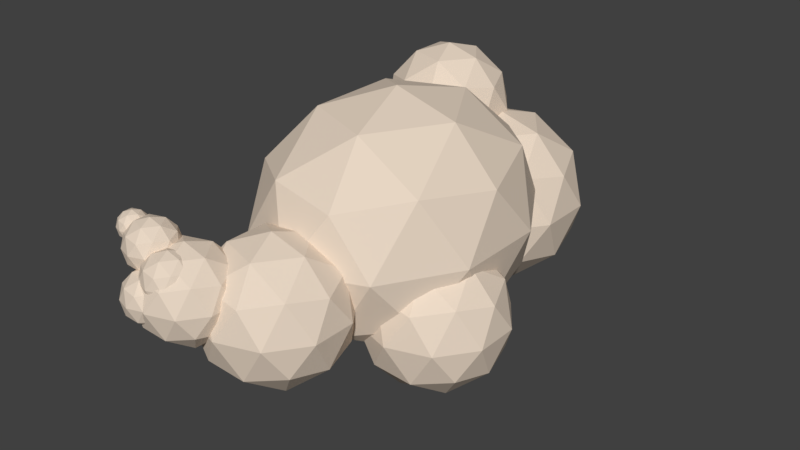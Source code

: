 # Source: BubbleClouds3.blend  (saved by Blender 2.79.0; exported with 4.5.12 LTS)
import bpy
from mathutils import Matrix  # noqa: F401  (used for matrix-valued properties, if any)

bpy.ops.wm.read_factory_settings(use_empty=True)
scene = bpy.context.scene
scene.name = 'Scene'

# ---- collections
col_collection_1 = bpy.data.collections.new('Collection 1'); scene.collection.children.link(col_collection_1)

# ---- materials (node trees are filled in below, after node groups)
mat_material_002 = bpy.data.materials.new('Material.002')
mat_material_002.alpha_threshold = 0.0
mat_material_002.roughness = 0.5

# ---- material node trees
mat_material_002.use_nodes = True; mat_material_002.node_tree.nodes.clear()
_N = mat_material_002.node_tree.nodes; _L = mat_material_002.node_tree.links
n0 = _N.new('ShaderNodeOutputMaterial'); n0.name = 'Material Output'; n0.location = (300, 300)
n1 = _N.new('ShaderNodeBsdfDiffuse'); n1.name = 'Diffuse BSDF'; n1.location = (10, 300)
n1.inputs[0].default_value = (0.8, 0.6705, 0.5468, 1.0)
_L.new(n1.outputs[0], n0.inputs[0])
n0.is_active_output = True

# ---- world
world_world = bpy.data.worlds.new('World'); scene.world = world_world
world_world.color = (0.05088, 0.05088, 0.05088)
world_world.use_sun_shadow = False
world_world.sun_shadow_jitter_overblur = 0.0
world_world.cycles.sampling_method = 'MANUAL'

# ---- meshes
me_icosphere = bpy.data.meshes.new('Icosphere')
me_icosphere.from_pydata([(0.0, 0.0, -1.732), (1.253, -1.1, -0.7745), (-0.4787, -1.781, -0.7745), (-1.549, 0.0, -0.7745), (-0.4787, 1.781, -0.7745), (1.253, 1.1, -0.7745), (0.4787, -1.781, 0.7745), (-1.253, -1.1, 0.7745), (-1.253, 1.1, 0.7745), (0.4787, 1.781, 0.7745), (1.549, 0.0, 0.7745), (0.0, 0.0, 1.732), (-0.2814, -1.047, -1.473), (0.7366, -0.6468, -1.473), (0.4553, -1.693, -0.9105), (1.473, 0.0, -0.9105), (0.7366, 0.6468, -1.473), (-0.9105, 0.0, -1.473), (-1.192, -1.047, -0.9105), (-0.2814, 1.047, -1.473), (-1.192, 1.047, -0.9105), (0.4553, 1.693, -0.9105), (1.647, -0.6468, 0.0), (1.647, 0.6468, 0.0), (0.0, -2.093, 0.0), (1.018, -1.693, 0.0), (-1.647, -0.6468, 0.0), (-1.018, -1.693, 0.0), (-1.018, 1.693, 0.0), (-1.647, 0.6468, 0.0), (1.018, 1.693, 0.0), (0.0, 2.093, 0.0), (1.192, -1.047, 0.9105), (-0.4553, -1.693, 0.9105), (-1.473, 0.0, 0.9105), (-0.4553, 1.693, 0.9105), (1.192, 1.047, 0.9105), (0.2814, -1.047, 1.473), (0.9105, 0.0, 1.473), (-0.7366, -0.6468, 1.473), (-0.7366, 0.6468, 1.473), (0.2814, 1.047, 1.473)], [], [(0, 13, 12), (1, 13, 15), (0, 12, 17), (0, 17, 19), (0, 19, 16), (1, 15, 22), (2, 14, 24), (3, 18, 26), (4, 20, 28), (5, 21, 30), (1, 22, 25), (2, 24, 27), (3, 26, 29), (4, 28, 31), (5, 30, 23), (6, 32, 37), (7, 33, 39), (8, 34, 40), (9, 35, 41), (10, 36, 38), (38, 41, 11), (38, 36, 41), (36, 9, 41), (41, 40, 11), (41, 35, 40), (35, 8, 40), (40, 39, 11), (40, 34, 39), (34, 7, 39), (39, 37, 11), (39, 33, 37), (33, 6, 37), (37, 38, 11), (37, 32, 38), (32, 10, 38), (23, 36, 10), (23, 30, 36), (30, 9, 36), (31, 35, 9), (31, 28, 35), (28, 8, 35), (29, 34, 8), (29, 26, 34), (26, 7, 34), (27, 33, 7), (27, 24, 33), (24, 6, 33), (25, 32, 6), (25, 22, 32), (22, 10, 32), (30, 31, 9), (30, 21, 31), (21, 4, 31), (28, 29, 8), (28, 20, 29), (20, 3, 29), (26, 27, 7), (26, 18, 27), (18, 2, 27), (24, 25, 6), (24, 14, 25), (14, 1, 25), (22, 23, 10), (22, 15, 23), (15, 5, 23), (16, 21, 5), (16, 19, 21), (19, 4, 21), (19, 20, 4), (19, 17, 20), (17, 3, 20), (17, 18, 3), (17, 12, 18), (12, 2, 18), (15, 16, 5), (15, 13, 16), (13, 0, 16), (12, 14, 2), (12, 13, 14), (13, 1, 14)])
me_icosphere.materials.append(mat_material_002)
me_icosphere.use_remesh_preserve_volume = False
me_icosphere.use_remesh_preserve_attributes = False
me_icosphere.use_mirror_vertex_groups = False
me_icosphere.update()
me_icosphere_009 = bpy.data.meshes.new('Icosphere.009')
me_icosphere_009.from_pydata([(0.0, 0.0, -0.8743), (0.6326, -0.4596, -0.391), (-0.2416, -0.7437, -0.391), (-0.782, 0.0, -0.391), (-0.2416, 0.7437, -0.391), (0.6326, 0.4596, -0.391), (0.2416, -0.7437, 0.391), (-0.6326, -0.4596, 0.391), (-0.6326, 0.4596, 0.391), (0.2416, 0.7437, 0.391), (0.782, 0.0, 0.391), (0.0, 0.0, 0.8743), (-0.142, -0.4371, -0.7437), (0.3719, -0.2702, -0.7437), (0.2298, -0.7073, -0.4596), (0.7437, 0.0, -0.4596), (0.3719, 0.2702, -0.7437), (-0.4596, 0.0, -0.7437), (-0.6017, -0.4371, -0.4596), (-0.142, 0.4371, -0.7437), (-0.6017, 0.4371, -0.4596), (0.2298, 0.7073, -0.4596), (0.8315, -0.2702, 0.0), (0.8315, 0.2702, 0.0), (0.0, -0.8743, 0.0), (0.5139, -0.7073, 0.0), (-0.8315, -0.2702, 0.0), (-0.5139, -0.7073, 0.0), (-0.5139, 0.7073, 0.0), (-0.8315, 0.2702, 0.0), (0.5139, 0.7073, 0.0), (0.0, 0.8743, 0.0), (0.6017, -0.4371, 0.4596), (-0.2298, -0.7073, 0.4596), (-0.7437, 0.0, 0.4596), (-0.2298, 0.7073, 0.4596), (0.6017, 0.4371, 0.4596), (0.142, -0.4371, 0.7437), (0.4596, 0.0, 0.7437), (-0.3719, -0.2702, 0.7437), (-0.3719, 0.2702, 0.7437), (0.142, 0.4371, 0.7437)], [], [(0, 13, 12), (1, 13, 15), (0, 12, 17), (0, 17, 19), (0, 19, 16), (1, 15, 22), (2, 14, 24), (3, 18, 26), (4, 20, 28), (5, 21, 30), (1, 22, 25), (2, 24, 27), (3, 26, 29), (4, 28, 31), (5, 30, 23), (6, 32, 37), (7, 33, 39), (8, 34, 40), (9, 35, 41), (10, 36, 38), (38, 41, 11), (38, 36, 41), (36, 9, 41), (41, 40, 11), (41, 35, 40), (35, 8, 40), (40, 39, 11), (40, 34, 39), (34, 7, 39), (39, 37, 11), (39, 33, 37), (33, 6, 37), (37, 38, 11), (37, 32, 38), (32, 10, 38), (23, 36, 10), (23, 30, 36), (30, 9, 36), (31, 35, 9), (31, 28, 35), (28, 8, 35), (29, 34, 8), (29, 26, 34), (26, 7, 34), (27, 33, 7), (27, 24, 33), (24, 6, 33), (25, 32, 6), (25, 22, 32), (22, 10, 32), (30, 31, 9), (30, 21, 31), (21, 4, 31), (28, 29, 8), (28, 20, 29), (20, 3, 29), (26, 27, 7), (26, 18, 27), (18, 2, 27), (24, 25, 6), (24, 14, 25), (14, 1, 25), (22, 23, 10), (22, 15, 23), (15, 5, 23), (16, 21, 5), (16, 19, 21), (19, 4, 21), (19, 20, 4), (19, 17, 20), (17, 3, 20), (17, 18, 3), (17, 12, 18), (12, 2, 18), (15, 16, 5), (15, 13, 16), (13, 0, 16), (12, 14, 2), (12, 13, 14), (13, 1, 14)])
me_icosphere_009.materials.append(mat_material_002)
me_icosphere_009.use_remesh_preserve_volume = False
me_icosphere_009.use_remesh_preserve_attributes = False
me_icosphere_009.use_mirror_vertex_groups = False
me_icosphere_009.update()
me_icosphere_008 = bpy.data.meshes.new('Icosphere.008')
me_icosphere_008.from_pydata([(0.0, 0.0, -1.269), (0.9185, -0.6673, -0.5677), (-0.3508, -1.08, -0.5677), (-1.135, 0.0, -0.5677), (-0.3508, 1.08, -0.5677), (0.9185, 0.6673, -0.5677), (0.3508, -1.08, 0.5677), (-0.9185, -0.6673, 0.5677), (-0.9185, 0.6673, 0.5677), (0.3508, 1.08, 0.5677), (1.135, 0.0, 0.5677), (0.0, 0.0, 1.269), (-0.2062, -0.6347, -1.08), (0.5399, -0.3922, -1.08), (0.3337, -1.027, -0.6673), (1.08, 0.0, -0.6673), (0.5399, 0.3922, -1.08), (-0.6673, 0.0, -1.08), (-0.8735, -0.6347, -0.6673), (-0.2062, 0.6347, -1.08), (-0.8735, 0.6347, -0.6673), (0.3337, 1.027, -0.6673), (1.207, -0.3922, 0.0), (1.207, 0.3922, 0.0), (0.0, -1.269, 0.0), (0.7461, -1.027, 0.0), (-1.207, -0.3922, 0.0), (-0.7461, -1.027, 0.0), (-0.7461, 1.027, 0.0), (-1.207, 0.3922, 0.0), (0.7461, 1.027, 0.0), (0.0, 1.269, 0.0), (0.8735, -0.6347, 0.6673), (-0.3337, -1.027, 0.6673), (-1.08, 0.0, 0.6673), (-0.3337, 1.027, 0.6673), (0.8735, 0.6347, 0.6673), (0.2062, -0.6347, 1.08), (0.6673, 0.0, 1.08), (-0.5399, -0.3922, 1.08), (-0.5399, 0.3922, 1.08), (0.2062, 0.6347, 1.08)], [], [(0, 13, 12), (1, 13, 15), (0, 12, 17), (0, 17, 19), (0, 19, 16), (1, 15, 22), (2, 14, 24), (3, 18, 26), (4, 20, 28), (5, 21, 30), (1, 22, 25), (2, 24, 27), (3, 26, 29), (4, 28, 31), (5, 30, 23), (6, 32, 37), (7, 33, 39), (8, 34, 40), (9, 35, 41), (10, 36, 38), (38, 41, 11), (38, 36, 41), (36, 9, 41), (41, 40, 11), (41, 35, 40), (35, 8, 40), (40, 39, 11), (40, 34, 39), (34, 7, 39), (39, 37, 11), (39, 33, 37), (33, 6, 37), (37, 38, 11), (37, 32, 38), (32, 10, 38), (23, 36, 10), (23, 30, 36), (30, 9, 36), (31, 35, 9), (31, 28, 35), (28, 8, 35), (29, 34, 8), (29, 26, 34), (26, 7, 34), (27, 33, 7), (27, 24, 33), (24, 6, 33), (25, 32, 6), (25, 22, 32), (22, 10, 32), (30, 31, 9), (30, 21, 31), (21, 4, 31), (28, 29, 8), (28, 20, 29), (20, 3, 29), (26, 27, 7), (26, 18, 27), (18, 2, 27), (24, 25, 6), (24, 14, 25), (14, 1, 25), (22, 23, 10), (22, 15, 23), (15, 5, 23), (16, 21, 5), (16, 19, 21), (19, 4, 21), (19, 20, 4), (19, 17, 20), (17, 3, 20), (17, 18, 3), (17, 12, 18), (12, 2, 18), (15, 16, 5), (15, 13, 16), (13, 0, 16), (12, 14, 2), (12, 13, 14), (13, 1, 14)])
me_icosphere_008.materials.append(mat_material_002)
me_icosphere_008.use_remesh_preserve_volume = False
me_icosphere_008.use_remesh_preserve_attributes = False
me_icosphere_008.use_mirror_vertex_groups = False
me_icosphere_008.update()
me_icosphere_007 = bpy.data.meshes.new('Icosphere.007')
me_icosphere_007.from_pydata([(0.0, 0.0, -1.0), (0.7236, -0.5257, -0.4472), (-0.2764, -0.8506, -0.4472), (-0.8944, 0.0, -0.4472), (-0.2764, 0.8506, -0.4472), (0.7236, 0.5257, -0.4472), (0.2764, -0.8506, 0.4472), (-0.7236, -0.5257, 0.4472), (-0.7236, 0.5257, 0.4472), (0.2764, 0.8506, 0.4472), (0.8944, 0.0, 0.4472), (0.0, 0.0, 1.0), (-0.1625, -0.5, -0.8507), (0.4253, -0.309, -0.8507), (0.2629, -0.809, -0.5257), (0.8506, 0.0, -0.5257), (0.4253, 0.309, -0.8507), (-0.5257, 0.0, -0.8507), (-0.6882, -0.5, -0.5257), (-0.1625, 0.5, -0.8507), (-0.6882, 0.5, -0.5257), (0.2629, 0.809, -0.5257), (0.9511, -0.309, 0.0), (0.9511, 0.309, 0.0), (0.0, -1.0, 0.0), (0.5878, -0.809, 0.0), (-0.9511, -0.309, 0.0), (-0.5878, -0.809, 0.0), (-0.5878, 0.809, 0.0), (-0.9511, 0.309, 0.0), (0.5878, 0.809, 0.0), (0.0, 1.0, 0.0), (0.6882, -0.5, 0.5257), (-0.2629, -0.809, 0.5257), (-0.8506, 0.0, 0.5257), (-0.2629, 0.809, 0.5257), (0.6882, 0.5, 0.5257), (0.1625, -0.5, 0.8507), (0.5257, 0.0, 0.8507), (-0.4253, -0.309, 0.8507), (-0.4253, 0.309, 0.8507), (0.1625, 0.5, 0.8507)], [], [(0, 13, 12), (1, 13, 15), (0, 12, 17), (0, 17, 19), (0, 19, 16), (1, 15, 22), (2, 14, 24), (3, 18, 26), (4, 20, 28), (5, 21, 30), (1, 22, 25), (2, 24, 27), (3, 26, 29), (4, 28, 31), (5, 30, 23), (6, 32, 37), (7, 33, 39), (8, 34, 40), (9, 35, 41), (10, 36, 38), (38, 41, 11), (38, 36, 41), (36, 9, 41), (41, 40, 11), (41, 35, 40), (35, 8, 40), (40, 39, 11), (40, 34, 39), (34, 7, 39), (39, 37, 11), (39, 33, 37), (33, 6, 37), (37, 38, 11), (37, 32, 38), (32, 10, 38), (23, 36, 10), (23, 30, 36), (30, 9, 36), (31, 35, 9), (31, 28, 35), (28, 8, 35), (29, 34, 8), (29, 26, 34), (26, 7, 34), (27, 33, 7), (27, 24, 33), (24, 6, 33), (25, 32, 6), (25, 22, 32), (22, 10, 32), (30, 31, 9), (30, 21, 31), (21, 4, 31), (28, 29, 8), (28, 20, 29), (20, 3, 29), (26, 27, 7), (26, 18, 27), (18, 2, 27), (24, 25, 6), (24, 14, 25), (14, 1, 25), (22, 23, 10), (22, 15, 23), (15, 5, 23), (16, 21, 5), (16, 19, 21), (19, 4, 21), (19, 20, 4), (19, 17, 20), (17, 3, 20), (17, 18, 3), (17, 12, 18), (12, 2, 18), (15, 16, 5), (15, 13, 16), (13, 0, 16), (12, 14, 2), (12, 13, 14), (13, 1, 14)])
me_icosphere_007.materials.append(mat_material_002)
me_icosphere_007.use_remesh_preserve_volume = False
me_icosphere_007.use_remesh_preserve_attributes = False
me_icosphere_007.use_mirror_vertex_groups = False
me_icosphere_007.update()
me_icosphere_006 = bpy.data.meshes.new('Icosphere.006')
me_icosphere_006.from_pydata([(0.0, 0.0, -0.2014), (0.1457, -0.1059, -0.09006), (-0.05566, -0.1713, -0.09006), (-0.1801, 0.0, -0.09006), (-0.05566, 0.1713, -0.09006), (0.1457, 0.1059, -0.09006), (0.05566, -0.1713, 0.09006), (-0.1457, -0.1059, 0.09006), (-0.1457, 0.1059, 0.09006), (0.05566, 0.1713, 0.09006), (0.1801, 0.0, 0.09006), (0.0, 0.0, 0.2014), (-0.03271, -0.1007, -0.1713), (0.08565, -0.06223, -0.1713), (0.05294, -0.1629, -0.1059), (0.1713, 0.0, -0.1059), (0.08565, 0.06223, -0.1713), (-0.1059, 0.0, -0.1713), (-0.1386, -0.1007, -0.1059), (-0.03271, 0.1007, -0.1713), (-0.1386, 0.1007, -0.1059), (0.05294, 0.1629, -0.1059), (0.1915, -0.06223, 0.0), (0.1915, 0.06223, 0.0), (0.0, -0.2014, 0.0), (0.1184, -0.1629, 0.0), (-0.1915, -0.06223, 0.0), (-0.1184, -0.1629, 0.0), (-0.1184, 0.1629, 0.0), (-0.1915, 0.06223, 0.0), (0.1184, 0.1629, 0.0), (0.0, 0.2014, 0.0), (0.1386, -0.1007, 0.1059), (-0.05294, -0.1629, 0.1059), (-0.1713, 0.0, 0.1059), (-0.05294, 0.1629, 0.1059), (0.1386, 0.1007, 0.1059), (0.03271, -0.1007, 0.1713), (0.1059, 0.0, 0.1713), (-0.08565, -0.06223, 0.1713), (-0.08565, 0.06223, 0.1713), (0.03271, 0.1007, 0.1713)], [], [(0, 13, 12), (1, 13, 15), (0, 12, 17), (0, 17, 19), (0, 19, 16), (1, 15, 22), (2, 14, 24), (3, 18, 26), (4, 20, 28), (5, 21, 30), (1, 22, 25), (2, 24, 27), (3, 26, 29), (4, 28, 31), (5, 30, 23), (6, 32, 37), (7, 33, 39), (8, 34, 40), (9, 35, 41), (10, 36, 38), (38, 41, 11), (38, 36, 41), (36, 9, 41), (41, 40, 11), (41, 35, 40), (35, 8, 40), (40, 39, 11), (40, 34, 39), (34, 7, 39), (39, 37, 11), (39, 33, 37), (33, 6, 37), (37, 38, 11), (37, 32, 38), (32, 10, 38), (23, 36, 10), (23, 30, 36), (30, 9, 36), (31, 35, 9), (31, 28, 35), (28, 8, 35), (29, 34, 8), (29, 26, 34), (26, 7, 34), (27, 33, 7), (27, 24, 33), (24, 6, 33), (25, 32, 6), (25, 22, 32), (22, 10, 32), (30, 31, 9), (30, 21, 31), (21, 4, 31), (28, 29, 8), (28, 20, 29), (20, 3, 29), (26, 27, 7), (26, 18, 27), (18, 2, 27), (24, 25, 6), (24, 14, 25), (14, 1, 25), (22, 23, 10), (22, 15, 23), (15, 5, 23), (16, 21, 5), (16, 19, 21), (19, 4, 21), (19, 20, 4), (19, 17, 20), (17, 3, 20), (17, 18, 3), (17, 12, 18), (12, 2, 18), (15, 16, 5), (15, 13, 16), (13, 0, 16), (12, 14, 2), (12, 13, 14), (13, 1, 14)])
me_icosphere_006.materials.append(mat_material_002)
me_icosphere_006.use_remesh_preserve_volume = False
me_icosphere_006.use_remesh_preserve_attributes = False
me_icosphere_006.use_mirror_vertex_groups = False
me_icosphere_006.update()
me_icosphere_005 = bpy.data.meshes.new('Icosphere.005')
me_icosphere_005.from_pydata([(0.0, 0.0, -0.3579), (0.259, -0.1881, -0.16), (-0.09891, -0.3044, -0.16), (-0.3201, 0.0, -0.16), (-0.09891, 0.3044, -0.16), (0.259, 0.1881, -0.16), (0.09891, -0.3044, 0.16), (-0.259, -0.1881, 0.16), (-0.259, 0.1881, 0.16), (0.09891, 0.3044, 0.16), (0.3201, 0.0, 0.16), (0.0, 0.0, 0.3579), (-0.05814, -0.1789, -0.3044), (0.1522, -0.1106, -0.3044), (0.09407, -0.2895, -0.1881), (0.3044, 0.0, -0.1881), (0.1522, 0.1106, -0.3044), (-0.1881, 0.0, -0.3044), (-0.2463, -0.1789, -0.1881), (-0.05814, 0.1789, -0.3044), (-0.2463, 0.1789, -0.1881), (0.09407, 0.2895, -0.1881), (0.3403, -0.1106, 0.0), (0.3403, 0.1106, 0.0), (0.0, -0.3579, 0.0), (0.2103, -0.2895, 0.0), (-0.3403, -0.1106, 0.0), (-0.2103, -0.2895, 0.0), (-0.2103, 0.2895, 0.0), (-0.3403, 0.1106, 0.0), (0.2103, 0.2895, 0.0), (0.0, 0.3579, 0.0), (0.2463, -0.1789, 0.1881), (-0.09407, -0.2895, 0.1881), (-0.3044, 0.0, 0.1881), (-0.09407, 0.2895, 0.1881), (0.2463, 0.1789, 0.1881), (0.05814, -0.1789, 0.3044), (0.1881, 0.0, 0.3044), (-0.1522, -0.1106, 0.3044), (-0.1522, 0.1106, 0.3044), (0.05814, 0.1789, 0.3044)], [], [(0, 13, 12), (1, 13, 15), (0, 12, 17), (0, 17, 19), (0, 19, 16), (1, 15, 22), (2, 14, 24), (3, 18, 26), (4, 20, 28), (5, 21, 30), (1, 22, 25), (2, 24, 27), (3, 26, 29), (4, 28, 31), (5, 30, 23), (6, 32, 37), (7, 33, 39), (8, 34, 40), (9, 35, 41), (10, 36, 38), (38, 41, 11), (38, 36, 41), (36, 9, 41), (41, 40, 11), (41, 35, 40), (35, 8, 40), (40, 39, 11), (40, 34, 39), (34, 7, 39), (39, 37, 11), (39, 33, 37), (33, 6, 37), (37, 38, 11), (37, 32, 38), (32, 10, 38), (23, 36, 10), (23, 30, 36), (30, 9, 36), (31, 35, 9), (31, 28, 35), (28, 8, 35), (29, 34, 8), (29, 26, 34), (26, 7, 34), (27, 33, 7), (27, 24, 33), (24, 6, 33), (25, 32, 6), (25, 22, 32), (22, 10, 32), (30, 31, 9), (30, 21, 31), (21, 4, 31), (28, 29, 8), (28, 20, 29), (20, 3, 29), (26, 27, 7), (26, 18, 27), (18, 2, 27), (24, 25, 6), (24, 14, 25), (14, 1, 25), (22, 23, 10), (22, 15, 23), (15, 5, 23), (16, 21, 5), (16, 19, 21), (19, 4, 21), (19, 20, 4), (19, 17, 20), (17, 3, 20), (17, 18, 3), (17, 12, 18), (12, 2, 18), (15, 16, 5), (15, 13, 16), (13, 0, 16), (12, 14, 2), (12, 13, 14), (13, 1, 14)])
me_icosphere_005.materials.append(mat_material_002)
me_icosphere_005.use_remesh_preserve_volume = False
me_icosphere_005.use_remesh_preserve_attributes = False
me_icosphere_005.use_mirror_vertex_groups = False
me_icosphere_005.update()
me_icosphere_004 = bpy.data.meshes.new('Icosphere.004')
me_icosphere_004.from_pydata([(0.0, 0.0, -0.3579), (0.259, -0.1881, -0.16), (-0.09891, -0.3044, -0.16), (-0.3201, 0.0, -0.16), (-0.09891, 0.3044, -0.16), (0.259, 0.1881, -0.16), (0.09891, -0.3044, 0.16), (-0.259, -0.1881, 0.16), (-0.259, 0.1881, 0.16), (0.09891, 0.3044, 0.16), (0.3201, 0.0, 0.16), (0.0, 0.0, 0.3579), (-0.05814, -0.1789, -0.3044), (0.1522, -0.1106, -0.3044), (0.09407, -0.2895, -0.1881), (0.3044, 0.0, -0.1881), (0.1522, 0.1106, -0.3044), (-0.1881, 0.0, -0.3044), (-0.2463, -0.1789, -0.1881), (-0.05814, 0.1789, -0.3044), (-0.2463, 0.1789, -0.1881), (0.09407, 0.2895, -0.1881), (0.3403, -0.1106, 0.0), (0.3403, 0.1106, 0.0), (0.0, -0.3579, 0.0), (0.2103, -0.2895, 0.0), (-0.3403, -0.1106, 0.0), (-0.2103, -0.2895, 0.0), (-0.2103, 0.2895, 0.0), (-0.3403, 0.1106, 0.0), (0.2103, 0.2895, 0.0), (0.0, 0.3579, 0.0), (0.2463, -0.1789, 0.1881), (-0.09407, -0.2895, 0.1881), (-0.3044, 0.0, 0.1881), (-0.09407, 0.2895, 0.1881), (0.2463, 0.1789, 0.1881), (0.05814, -0.1789, 0.3044), (0.1881, 0.0, 0.3044), (-0.1522, -0.1106, 0.3044), (-0.1522, 0.1106, 0.3044), (0.05814, 0.1789, 0.3044)], [], [(0, 13, 12), (1, 13, 15), (0, 12, 17), (0, 17, 19), (0, 19, 16), (1, 15, 22), (2, 14, 24), (3, 18, 26), (4, 20, 28), (5, 21, 30), (1, 22, 25), (2, 24, 27), (3, 26, 29), (4, 28, 31), (5, 30, 23), (6, 32, 37), (7, 33, 39), (8, 34, 40), (9, 35, 41), (10, 36, 38), (38, 41, 11), (38, 36, 41), (36, 9, 41), (41, 40, 11), (41, 35, 40), (35, 8, 40), (40, 39, 11), (40, 34, 39), (34, 7, 39), (39, 37, 11), (39, 33, 37), (33, 6, 37), (37, 38, 11), (37, 32, 38), (32, 10, 38), (23, 36, 10), (23, 30, 36), (30, 9, 36), (31, 35, 9), (31, 28, 35), (28, 8, 35), (29, 34, 8), (29, 26, 34), (26, 7, 34), (27, 33, 7), (27, 24, 33), (24, 6, 33), (25, 32, 6), (25, 22, 32), (22, 10, 32), (30, 31, 9), (30, 21, 31), (21, 4, 31), (28, 29, 8), (28, 20, 29), (20, 3, 29), (26, 27, 7), (26, 18, 27), (18, 2, 27), (24, 25, 6), (24, 14, 25), (14, 1, 25), (22, 23, 10), (22, 15, 23), (15, 5, 23), (16, 21, 5), (16, 19, 21), (19, 4, 21), (19, 20, 4), (19, 17, 20), (17, 3, 20), (17, 18, 3), (17, 12, 18), (12, 2, 18), (15, 16, 5), (15, 13, 16), (13, 0, 16), (12, 14, 2), (12, 13, 14), (13, 1, 14)])
me_icosphere_004.materials.append(mat_material_002)
me_icosphere_004.use_remesh_preserve_volume = False
me_icosphere_004.use_remesh_preserve_attributes = False
me_icosphere_004.use_mirror_vertex_groups = False
me_icosphere_004.update()
me_icosphere_003 = bpy.data.meshes.new('Icosphere.003')
me_icosphere_003.from_pydata([(0.0, 0.0, -0.3579), (0.259, -0.1881, -0.16), (-0.09891, -0.3044, -0.16), (-0.3201, 0.0, -0.16), (-0.09891, 0.3044, -0.16), (0.259, 0.1881, -0.16), (0.09891, -0.3044, 0.16), (-0.259, -0.1881, 0.16), (-0.259, 0.1881, 0.16), (0.09891, 0.3044, 0.16), (0.3201, 0.0, 0.16), (0.0, 0.0, 0.3579), (-0.05814, -0.1789, -0.3044), (0.1522, -0.1106, -0.3044), (0.09407, -0.2895, -0.1881), (0.3044, 0.0, -0.1881), (0.1522, 0.1106, -0.3044), (-0.1881, 0.0, -0.3044), (-0.2463, -0.1789, -0.1881), (-0.05814, 0.1789, -0.3044), (-0.2463, 0.1789, -0.1881), (0.09407, 0.2895, -0.1881), (0.3403, -0.1106, 0.0), (0.3403, 0.1106, 0.0), (0.0, -0.3579, 0.0), (0.2103, -0.2895, 0.0), (-0.3403, -0.1106, 0.0), (-0.2103, -0.2895, 0.0), (-0.2103, 0.2895, 0.0), (-0.3403, 0.1106, 0.0), (0.2103, 0.2895, 0.0), (0.0, 0.3579, 0.0), (0.2463, -0.1789, 0.1881), (-0.09407, -0.2895, 0.1881), (-0.3044, 0.0, 0.1881), (-0.09407, 0.2895, 0.1881), (0.2463, 0.1789, 0.1881), (0.05814, -0.1789, 0.3044), (0.1881, 0.0, 0.3044), (-0.1522, -0.1106, 0.3044), (-0.1522, 0.1106, 0.3044), (0.05814, 0.1789, 0.3044)], [], [(0, 13, 12), (1, 13, 15), (0, 12, 17), (0, 17, 19), (0, 19, 16), (1, 15, 22), (2, 14, 24), (3, 18, 26), (4, 20, 28), (5, 21, 30), (1, 22, 25), (2, 24, 27), (3, 26, 29), (4, 28, 31), (5, 30, 23), (6, 32, 37), (7, 33, 39), (8, 34, 40), (9, 35, 41), (10, 36, 38), (38, 41, 11), (38, 36, 41), (36, 9, 41), (41, 40, 11), (41, 35, 40), (35, 8, 40), (40, 39, 11), (40, 34, 39), (34, 7, 39), (39, 37, 11), (39, 33, 37), (33, 6, 37), (37, 38, 11), (37, 32, 38), (32, 10, 38), (23, 36, 10), (23, 30, 36), (30, 9, 36), (31, 35, 9), (31, 28, 35), (28, 8, 35), (29, 34, 8), (29, 26, 34), (26, 7, 34), (27, 33, 7), (27, 24, 33), (24, 6, 33), (25, 32, 6), (25, 22, 32), (22, 10, 32), (30, 31, 9), (30, 21, 31), (21, 4, 31), (28, 29, 8), (28, 20, 29), (20, 3, 29), (26, 27, 7), (26, 18, 27), (18, 2, 27), (24, 25, 6), (24, 14, 25), (14, 1, 25), (22, 23, 10), (22, 15, 23), (15, 5, 23), (16, 21, 5), (16, 19, 21), (19, 4, 21), (19, 20, 4), (19, 17, 20), (17, 3, 20), (17, 18, 3), (17, 12, 18), (12, 2, 18), (15, 16, 5), (15, 13, 16), (13, 0, 16), (12, 14, 2), (12, 13, 14), (13, 1, 14)])
me_icosphere_003.materials.append(mat_material_002)
me_icosphere_003.use_remesh_preserve_volume = False
me_icosphere_003.use_remesh_preserve_attributes = False
me_icosphere_003.use_mirror_vertex_groups = False
me_icosphere_003.update()
me_icosphere_002 = bpy.data.meshes.new('Icosphere.002')
me_icosphere_002.from_pydata([(0.0, 0.0, -0.6524), (0.4721, -0.343, -0.2918), (-0.1803, -0.555, -0.2918), (-0.5836, 0.0, -0.2918), (-0.1803, 0.555, -0.2918), (0.4721, 0.343, -0.2918), (0.1803, -0.555, 0.2918), (-0.4721, -0.343, 0.2918), (-0.4721, 0.343, 0.2918), (0.1803, 0.555, 0.2918), (0.5836, 0.0, 0.2918), (0.0, 0.0, 0.6524), (-0.106, -0.3262, -0.555), (0.2775, -0.2016, -0.555), (0.1715, -0.5278, -0.343), (0.555, 0.0, -0.343), (0.2775, 0.2016, -0.555), (-0.343, 0.0, -0.555), (-0.449, -0.3262, -0.343), (-0.106, 0.3262, -0.555), (-0.449, 0.3262, -0.343), (0.1715, 0.5278, -0.343), (0.6205, -0.2016, 0.0), (0.6205, 0.2016, 0.0), (0.0, -0.6524, 0.0), (0.3835, -0.5278, 0.0), (-0.6205, -0.2016, 0.0), (-0.3835, -0.5278, 0.0), (-0.3835, 0.5278, 0.0), (-0.6205, 0.2016, 0.0), (0.3835, 0.5278, 0.0), (0.0, 0.6524, 0.0), (0.449, -0.3262, 0.343), (-0.1715, -0.5278, 0.343), (-0.555, 0.0, 0.343), (-0.1715, 0.5278, 0.343), (0.449, 0.3262, 0.343), (0.106, -0.3262, 0.555), (0.343, 0.0, 0.555), (-0.2775, -0.2016, 0.555), (-0.2775, 0.2016, 0.555), (0.106, 0.3262, 0.555)], [], [(0, 13, 12), (1, 13, 15), (0, 12, 17), (0, 17, 19), (0, 19, 16), (1, 15, 22), (2, 14, 24), (3, 18, 26), (4, 20, 28), (5, 21, 30), (1, 22, 25), (2, 24, 27), (3, 26, 29), (4, 28, 31), (5, 30, 23), (6, 32, 37), (7, 33, 39), (8, 34, 40), (9, 35, 41), (10, 36, 38), (38, 41, 11), (38, 36, 41), (36, 9, 41), (41, 40, 11), (41, 35, 40), (35, 8, 40), (40, 39, 11), (40, 34, 39), (34, 7, 39), (39, 37, 11), (39, 33, 37), (33, 6, 37), (37, 38, 11), (37, 32, 38), (32, 10, 38), (23, 36, 10), (23, 30, 36), (30, 9, 36), (31, 35, 9), (31, 28, 35), (28, 8, 35), (29, 34, 8), (29, 26, 34), (26, 7, 34), (27, 33, 7), (27, 24, 33), (24, 6, 33), (25, 32, 6), (25, 22, 32), (22, 10, 32), (30, 31, 9), (30, 21, 31), (21, 4, 31), (28, 29, 8), (28, 20, 29), (20, 3, 29), (26, 27, 7), (26, 18, 27), (18, 2, 27), (24, 25, 6), (24, 14, 25), (14, 1, 25), (22, 23, 10), (22, 15, 23), (15, 5, 23), (16, 21, 5), (16, 19, 21), (19, 4, 21), (19, 20, 4), (19, 17, 20), (17, 3, 20), (17, 18, 3), (17, 12, 18), (12, 2, 18), (15, 16, 5), (15, 13, 16), (13, 0, 16), (12, 14, 2), (12, 13, 14), (13, 1, 14)])
me_icosphere_002.materials.append(mat_material_002)
me_icosphere_002.use_remesh_preserve_volume = False
me_icosphere_002.use_remesh_preserve_attributes = False
me_icosphere_002.use_mirror_vertex_groups = False
me_icosphere_002.update()
me_icosphere_001 = bpy.data.meshes.new('Icosphere.001')
me_icosphere_001.from_pydata([(0.0, 0.0, -1.0), (0.7236, -0.5257, -0.4472), (-0.2764, -0.8506, -0.4472), (-0.8944, 0.0, -0.4472), (-0.2764, 0.8506, -0.4472), (0.7236, 0.5257, -0.4472), (0.2764, -0.8506, 0.4472), (-0.7236, -0.5257, 0.4472), (-0.7236, 0.5257, 0.4472), (0.2764, 0.8506, 0.4472), (0.8944, 0.0, 0.4472), (0.0, 0.0, 1.0), (-0.1625, -0.5, -0.8507), (0.4253, -0.309, -0.8507), (0.2629, -0.809, -0.5257), (0.8506, 0.0, -0.5257), (0.4253, 0.309, -0.8507), (-0.5257, 0.0, -0.8507), (-0.6882, -0.5, -0.5257), (-0.1625, 0.5, -0.8507), (-0.6882, 0.5, -0.5257), (0.2629, 0.809, -0.5257), (0.9511, -0.309, 0.0), (0.9511, 0.309, 0.0), (0.0, -1.0, 0.0), (0.5878, -0.809, 0.0), (-0.9511, -0.309, 0.0), (-0.5878, -0.809, 0.0), (-0.5878, 0.809, 0.0), (-0.9511, 0.309, 0.0), (0.5878, 0.809, 0.0), (0.0, 1.0, 0.0), (0.6882, -0.5, 0.5257), (-0.2629, -0.809, 0.5257), (-0.8506, 0.0, 0.5257), (-0.2629, 0.809, 0.5257), (0.6882, 0.5, 0.5257), (0.1625, -0.5, 0.8507), (0.5257, 0.0, 0.8507), (-0.4253, -0.309, 0.8507), (-0.4253, 0.309, 0.8507), (0.1625, 0.5, 0.8507)], [], [(0, 13, 12), (1, 13, 15), (0, 12, 17), (0, 17, 19), (0, 19, 16), (1, 15, 22), (2, 14, 24), (3, 18, 26), (4, 20, 28), (5, 21, 30), (1, 22, 25), (2, 24, 27), (3, 26, 29), (4, 28, 31), (5, 30, 23), (6, 32, 37), (7, 33, 39), (8, 34, 40), (9, 35, 41), (10, 36, 38), (38, 41, 11), (38, 36, 41), (36, 9, 41), (41, 40, 11), (41, 35, 40), (35, 8, 40), (40, 39, 11), (40, 34, 39), (34, 7, 39), (39, 37, 11), (39, 33, 37), (33, 6, 37), (37, 38, 11), (37, 32, 38), (32, 10, 38), (23, 36, 10), (23, 30, 36), (30, 9, 36), (31, 35, 9), (31, 28, 35), (28, 8, 35), (29, 34, 8), (29, 26, 34), (26, 7, 34), (27, 33, 7), (27, 24, 33), (24, 6, 33), (25, 32, 6), (25, 22, 32), (22, 10, 32), (30, 31, 9), (30, 21, 31), (21, 4, 31), (28, 29, 8), (28, 20, 29), (20, 3, 29), (26, 27, 7), (26, 18, 27), (18, 2, 27), (24, 25, 6), (24, 14, 25), (14, 1, 25), (22, 23, 10), (22, 15, 23), (15, 5, 23), (16, 21, 5), (16, 19, 21), (19, 4, 21), (19, 20, 4), (19, 17, 20), (17, 3, 20), (17, 18, 3), (17, 12, 18), (12, 2, 18), (15, 16, 5), (15, 13, 16), (13, 0, 16), (12, 14, 2), (12, 13, 14), (13, 1, 14)])
me_icosphere_001.materials.append(mat_material_002)
me_icosphere_001.use_remesh_preserve_volume = False
me_icosphere_001.use_remesh_preserve_attributes = False
me_icosphere_001.use_mirror_vertex_groups = False
me_icosphere_001.update()

# ---- objects
ob_icosphere = bpy.data.objects.new('Icosphere', me_icosphere)
ob_icosphere_009 = bpy.data.objects.new('Icosphere.009', me_icosphere_009)
ob_icosphere_008 = bpy.data.objects.new('Icosphere.008', me_icosphere_008)
ob_icosphere_007 = bpy.data.objects.new('Icosphere.007', me_icosphere_007)
ob_icosphere_006 = bpy.data.objects.new('Icosphere.006', me_icosphere_006)
ob_icosphere_005 = bpy.data.objects.new('Icosphere.005', me_icosphere_005)
ob_icosphere_004 = bpy.data.objects.new('Icosphere.004', me_icosphere_004)
ob_icosphere_003 = bpy.data.objects.new('Icosphere.003', me_icosphere_003)
ob_icosphere_002 = bpy.data.objects.new('Icosphere.002', me_icosphere_002)
ob_icosphere_001 = bpy.data.objects.new('Icosphere.001', me_icosphere_001)

# ---- transforms, parenting, visibility, modifiers, constraints
ob_icosphere.location = (0.03432, 0.01043, 0.0)
ob_icosphere.lineart.crease_threshold = 0.0
ob_icosphere_009.parent = ob_icosphere
ob_icosphere_009.matrix_parent_inverse = Matrix(((1.0, 0.0, 0.0, -0.03432), (0.0, 1.0, 0.0, -0.01043), (0.0, 0.0, 1.0, 0.0), (0.0, 0.0, 0.0, 1.0)))
ob_icosphere_009.location = (-0.6805, 2.006, 0.7614)
ob_icosphere_009.rotation_euler = (-1.192e-07, 0.0, 0.0)
ob_icosphere_009.lineart.crease_threshold = 0.0
ob_icosphere_008.parent = ob_icosphere
ob_icosphere_008.matrix_parent_inverse = Matrix(((1.0, 0.0, 0.0, -0.03432), (0.0, 1.0, 0.0, -0.01043), (0.0, 0.0, 1.0, 0.0), (0.0, 0.0, 0.0, 1.0)))
ob_icosphere_008.location = (0.07694, 2.16, -0.4833)
ob_icosphere_008.rotation_euler = (-1.192e-07, 0.0, 0.0)
ob_icosphere_008.lineart.crease_threshold = 0.0
ob_icosphere_007.parent = ob_icosphere
ob_icosphere_007.matrix_parent_inverse = Matrix(((1.0, 0.0, 0.0, -0.03432), (0.0, 1.0, 0.0, -0.01043), (0.0, 0.0, 1.0, 0.0), (0.0, 0.0, 0.0, 1.0)))
ob_icosphere_007.location = (1.07, -0.4843, -0.9073)
ob_icosphere_007.rotation_euler = (-1.192e-07, 0.0, 0.0)
ob_icosphere_007.lineart.crease_threshold = 0.0
ob_icosphere_006.parent = ob_icosphere
ob_icosphere_006.matrix_parent_inverse = Matrix(((1.0, 0.0, 0.0, -0.03432), (0.0, 1.0, 0.0, -0.01043), (0.0, 0.0, 1.0, 0.0), (0.0, 0.0, 0.0, 1.0)))
ob_icosphere_006.location = (-1.307, -3.108, 0.5868)
ob_icosphere_006.rotation_euler = (-1.192e-07, 0.0, 0.0)
ob_icosphere_006.lineart.crease_threshold = 0.0
ob_icosphere_005.parent = ob_icosphere
ob_icosphere_005.matrix_parent_inverse = Matrix(((1.0, 0.0, 0.0, -0.03432), (0.0, 1.0, 0.0, -0.01043), (0.0, 0.0, 1.0, 0.0), (0.0, 0.0, 0.0, 1.0)))
ob_icosphere_005.location = (-0.8078, -3.339, -0.06342)
ob_icosphere_005.rotation_euler = (-1.192e-07, 0.0, 0.0)
ob_icosphere_005.lineart.crease_threshold = 0.0
ob_icosphere_004.parent = ob_icosphere
ob_icosphere_004.matrix_parent_inverse = Matrix(((1.0, 0.0, 0.0, -0.03432), (0.0, 1.0, 0.0, -0.01043), (0.0, 0.0, 1.0, 0.0), (0.0, 0.0, 0.0, 1.0)))
ob_icosphere_004.location = (-1.007, -3.095, 0.4258)
ob_icosphere_004.rotation_euler = (-1.192e-07, 0.0, 0.0)
ob_icosphere_004.lineart.crease_threshold = 0.0
ob_icosphere_003.parent = ob_icosphere
ob_icosphere_003.matrix_parent_inverse = Matrix(((1.0, 0.0, 0.0, -0.03432), (0.0, 1.0, 0.0, -0.01043), (0.0, 0.0, 1.0, 0.0), (0.0, 0.0, 0.0, 1.0)))
ob_icosphere_003.location = (-0.5812, -3.22, 0.1972)
ob_icosphere_003.rotation_euler = (-1.192e-07, 0.0, 0.0)
ob_icosphere_003.lineart.crease_threshold = 0.0
ob_icosphere_002.parent = ob_icosphere
ob_icosphere_002.matrix_parent_inverse = Matrix(((1.0, 0.0, 0.0, -0.03432), (0.0, 1.0, 0.0, -0.01043), (0.0, 0.0, 1.0, 0.0), (0.0, 0.0, 0.0, 1.0)))
ob_icosphere_002.location = (-0.5755, -2.985, -0.07723)
ob_icosphere_002.rotation_euler = (-1.192e-07, 0.0, 0.0)
ob_icosphere_002.lineart.crease_threshold = 0.0
ob_icosphere_001.parent = ob_icosphere
ob_icosphere_001.matrix_parent_inverse = Matrix(((1.0, 0.0, 0.0, -0.03432), (0.0, 1.0, 0.0, -0.01043), (0.0, 0.0, 1.0, 0.0), (0.0, 0.0, 0.0, 1.0)))
ob_icosphere_001.location = (0.0, -2.184, -0.4284)
ob_icosphere_001.rotation_euler = (-1.192e-07, 0.0, 0.0)
ob_icosphere_001.lineart.crease_threshold = 0.0

# ---- collection membership
col_collection_1.objects.link(ob_icosphere)
col_collection_1.objects.link(ob_icosphere_009)
col_collection_1.objects.link(ob_icosphere_008)
col_collection_1.objects.link(ob_icosphere_007)
col_collection_1.objects.link(ob_icosphere_006)
col_collection_1.objects.link(ob_icosphere_005)
col_collection_1.objects.link(ob_icosphere_004)
col_collection_1.objects.link(ob_icosphere_003)
col_collection_1.objects.link(ob_icosphere_002)
col_collection_1.objects.link(ob_icosphere_001)

# ---- scene / render settings (as saved in the file)
scene.frame_start = 1; scene.frame_end = 250; scene.frame_set(1)
scene.render.engine = 'CYCLES'
scene.render.resolution_percentage = 50
scene.render.dither_intensity = 0.0
scene.cycles.use_denoising = False
scene.cycles.samples = 128
scene.cycles.sampling_pattern = 'TABULATED_SOBOL'
scene.cycles.use_adaptive_sampling = False
scene.cycles.use_light_tree = False
scene.cycles.blur_glossy = 0.0
scene.cycles.sample_clamp_indirect = 0.0
scene.view_settings.view_transform = 'Standard'
bpy.context.view_layer.update()

# ---- added for rendering (the .blend has no active camera and no usable light): camera, sun
cam_auto = bpy.data.cameras.new('AutoCamera')
cam_auto.lens = 50.0
cam_auto.sensor_width = 36.0
cam_auto.clip_end = 1000.0
ob_auto_camera = bpy.data.objects.new('AutoCamera', cam_auto)
scene.collection.objects.link(ob_auto_camera)
ob_auto_camera.location = (8.33525, -9.8906, 6.41706)
ob_auto_camera.rotation_euler = (1.09748, -7.21219e-08, 0.694738)
scene.camera = ob_auto_camera
light_auto_sun = bpy.data.lights.new('AutoSun', 'SUN')
light_auto_sun.energy = 3.0
light_auto_sun.angle = 0.0523599
ob_auto_sun = bpy.data.objects.new('AutoSun', light_auto_sun)
scene.collection.objects.link(ob_auto_sun)
ob_auto_sun.rotation_euler = (0.872665, 0.174533, 0.523599)
bpy.context.view_layer.update()
